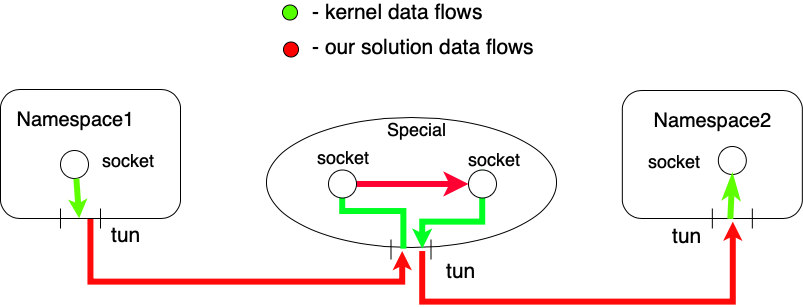

The diagram above was exported from draw.io. Its source (the exported page's mxGraphModel, read from the mxfile embedded in the PNG):
<mxGraphModel dx="1395" dy="1024" grid="1" gridSize="10" guides="1" tooltips="1" connect="1" arrows="1" fold="1" page="1" pageScale="1" pageWidth="850" pageHeight="1100" math="0" shadow="0">
  <root>
    <mxCell id="0" />
    <mxCell id="1" parent="0" />
    <mxCell id="JPyF3eyj4c8m-xWE9bKe-61" style="edgeStyle=orthogonalEdgeStyle;rounded=0;orthogonalLoop=1;jettySize=auto;html=1;startArrow=none;startFill=0;startSize=1;endArrow=classic;endFill=1;endSize=0;strokeColor=#FF0A0A;strokeWidth=6;fontSize=21;" edge="1" parent="1">
      <mxGeometry relative="1" as="geometry">
        <mxPoint x="760" y="370" as="targetPoint" />
        <mxPoint x="450" y="400" as="sourcePoint" />
        <Array as="points">
          <mxPoint x="450" y="450" />
          <mxPoint x="760" y="450" />
        </Array>
      </mxGeometry>
    </mxCell>
    <mxCell id="JPyF3eyj4c8m-xWE9bKe-41" value="" style="ellipse;whiteSpace=wrap;html=1;fontSize=21;" vertex="1" parent="1">
      <mxGeometry x="294" y="266" width="290" height="130" as="geometry" />
    </mxCell>
    <mxCell id="JPyF3eyj4c8m-xWE9bKe-60" style="edgeStyle=orthogonalEdgeStyle;rounded=0;orthogonalLoop=1;jettySize=auto;html=1;exitX=0.5;exitY=1;exitDx=0;exitDy=0;startArrow=none;startFill=0;startSize=1;endArrow=classic;endFill=1;endSize=0;strokeColor=#FF0A0A;strokeWidth=6;fontSize=21;" edge="1" parent="1" source="JPyF3eyj4c8m-xWE9bKe-1">
      <mxGeometry relative="1" as="geometry">
        <mxPoint x="430" y="400" as="targetPoint" />
        <Array as="points">
          <mxPoint x="118" y="430" />
          <mxPoint x="430" y="430" />
        </Array>
      </mxGeometry>
    </mxCell>
    <mxCell id="JPyF3eyj4c8m-xWE9bKe-1" value="" style="rounded=1;whiteSpace=wrap;html=1;" vertex="1" parent="1">
      <mxGeometry x="28" y="238" width="180" height="129" as="geometry" />
    </mxCell>
    <mxCell id="JPyF3eyj4c8m-xWE9bKe-3" value="" style="shape=link;html=1;width=40;" edge="1" parent="1">
      <mxGeometry width="50" height="50" relative="1" as="geometry">
        <mxPoint x="108" y="377" as="sourcePoint" />
        <mxPoint x="108" y="357" as="targetPoint" />
      </mxGeometry>
    </mxCell>
    <mxCell id="JPyF3eyj4c8m-xWE9bKe-8" value="" style="rounded=1;whiteSpace=wrap;html=1;direction=east;" vertex="1" parent="1">
      <mxGeometry x="649.8333333333334" y="239" width="180" height="128" as="geometry" />
    </mxCell>
    <mxCell id="JPyF3eyj4c8m-xWE9bKe-9" value="" style="shape=link;html=1;width=40;" edge="1" parent="1">
      <mxGeometry width="50" height="50" relative="1" as="geometry">
        <mxPoint x="759.8333333333334" y="377" as="sourcePoint" />
        <mxPoint x="759.8333333333334" y="357" as="targetPoint" />
      </mxGeometry>
    </mxCell>
    <mxCell id="JPyF3eyj4c8m-xWE9bKe-14" value="&lt;font style=&quot;font-size: 20px&quot;&gt;Namespace1&lt;/font&gt;" style="text;html=1;strokeColor=none;fillColor=none;align=center;verticalAlign=middle;whiteSpace=wrap;rounded=0;" vertex="1" parent="1">
      <mxGeometry x="70.5" y="258" width="65" height="20" as="geometry" />
    </mxCell>
    <mxCell id="JPyF3eyj4c8m-xWE9bKe-16" value="" style="ellipse;whiteSpace=wrap;html=1;aspect=fixed;" vertex="1" parent="1">
      <mxGeometry x="88" y="299" width="28" height="28" as="geometry" />
    </mxCell>
    <mxCell id="JPyF3eyj4c8m-xWE9bKe-23" value="&lt;font style=&quot;font-size: 18px&quot;&gt;socket&lt;/font&gt;" style="text;html=1;strokeColor=none;fillColor=none;align=center;verticalAlign=middle;whiteSpace=wrap;rounded=0;" vertex="1" parent="1">
      <mxGeometry x="130" y="298" width="50" height="21" as="geometry" />
    </mxCell>
    <mxCell id="JPyF3eyj4c8m-xWE9bKe-24" value="tun" style="text;html=1;strokeColor=none;fillColor=none;align=center;verticalAlign=middle;whiteSpace=wrap;rounded=0;fontSize=21;" vertex="1" parent="1">
      <mxGeometry x="133" y="368" width="40" height="30" as="geometry" />
    </mxCell>
    <mxCell id="JPyF3eyj4c8m-xWE9bKe-25" value="tun" style="text;html=1;strokeColor=none;fillColor=none;align=center;verticalAlign=middle;whiteSpace=wrap;rounded=0;fontSize=21;" vertex="1" parent="1">
      <mxGeometry x="694.8333333333334" y="374" width="40" height="20" as="geometry" />
    </mxCell>
    <mxCell id="JPyF3eyj4c8m-xWE9bKe-33" value="" style="endArrow=classic;html=1;exitX=0.567;exitY=1.006;exitDx=0;exitDy=0;exitPerimeter=0;strokeColor=#5EFF00;strokeWidth=6;entryX=0.437;entryY=0.998;entryDx=0;entryDy=0;entryPerimeter=0;endSize=0;" edge="1" parent="1" source="JPyF3eyj4c8m-xWE9bKe-16" target="JPyF3eyj4c8m-xWE9bKe-1">
      <mxGeometry width="50" height="50" relative="1" as="geometry">
        <mxPoint x="98" y="378" as="sourcePoint" />
        <mxPoint x="106" y="355" as="targetPoint" />
      </mxGeometry>
    </mxCell>
    <mxCell id="JPyF3eyj4c8m-xWE9bKe-34" value="" style="ellipse;whiteSpace=wrap;html=1;aspect=fixed;" vertex="1" parent="1">
      <mxGeometry x="745.8333333333334" y="295" width="28" height="28" as="geometry" />
    </mxCell>
    <mxCell id="JPyF3eyj4c8m-xWE9bKe-35" value="&lt;font style=&quot;font-size: 18px&quot;&gt;socket&lt;/font&gt;" style="text;html=1;strokeColor=none;fillColor=none;align=center;verticalAlign=middle;whiteSpace=wrap;rounded=0;" vertex="1" parent="1">
      <mxGeometry x="676.8333333333334" y="299.5" width="50" height="21" as="geometry" />
    </mxCell>
    <mxCell id="JPyF3eyj4c8m-xWE9bKe-36" value="" style="endArrow=none;html=1;exitX=0.5;exitY=1;exitDx=0;exitDy=0;entryX=0.6;entryY=1.003;entryDx=0;entryDy=0;strokeColor=#5EFF00;strokeWidth=6;entryPerimeter=0;endSize=0;startArrow=classicThin;startFill=1;endFill=0;" edge="1" parent="1" source="JPyF3eyj4c8m-xWE9bKe-34" target="JPyF3eyj4c8m-xWE9bKe-8">
      <mxGeometry width="50" height="50" relative="1" as="geometry">
        <mxPoint x="755.8333333333334" y="374" as="sourcePoint" />
        <mxPoint x="763.8333333333335" y="350.9999999999999" as="targetPoint" />
      </mxGeometry>
    </mxCell>
    <mxCell id="JPyF3eyj4c8m-xWE9bKe-37" value="&lt;font style=&quot;font-size: 20px&quot;&gt;Namespace2&lt;/font&gt;" style="text;html=1;strokeColor=none;fillColor=none;align=center;verticalAlign=middle;whiteSpace=wrap;rounded=0;" vertex="1" parent="1">
      <mxGeometry x="707.3333333333334" y="259" width="65" height="20" as="geometry" />
    </mxCell>
    <mxCell id="JPyF3eyj4c8m-xWE9bKe-50" style="edgeStyle=orthogonalEdgeStyle;rounded=0;orthogonalLoop=1;jettySize=auto;html=1;entryX=0.5;entryY=0;entryDx=0;entryDy=0;fontSize=21;strokeColor=#00FF22;strokeWidth=6;endSize=0;" edge="1" parent="1" target="JPyF3eyj4c8m-xWE9bKe-45">
      <mxGeometry relative="1" as="geometry">
        <mxPoint x="431" y="397" as="sourcePoint" />
        <Array as="points">
          <mxPoint x="431" y="397" />
          <mxPoint x="431" y="360" />
          <mxPoint x="370" y="360" />
        </Array>
      </mxGeometry>
    </mxCell>
    <mxCell id="JPyF3eyj4c8m-xWE9bKe-42" value="&lt;font style=&quot;font-size: 18px&quot;&gt;Special&lt;/font&gt;" style="text;html=1;strokeColor=none;fillColor=none;align=center;verticalAlign=middle;whiteSpace=wrap;rounded=0;" vertex="1" parent="1">
      <mxGeometry x="419" y="267.5" width="50" height="21" as="geometry" />
    </mxCell>
    <mxCell id="JPyF3eyj4c8m-xWE9bKe-43" value="" style="shape=link;html=1;width=40;" edge="1" parent="1">
      <mxGeometry width="50" height="50" relative="1" as="geometry">
        <mxPoint x="438.5" y="408" as="sourcePoint" />
        <mxPoint x="438.5" y="388" as="targetPoint" />
      </mxGeometry>
    </mxCell>
    <mxCell id="JPyF3eyj4c8m-xWE9bKe-44" value="tun" style="text;html=1;strokeColor=none;fillColor=none;align=center;verticalAlign=middle;whiteSpace=wrap;rounded=0;fontSize=21;" vertex="1" parent="1">
      <mxGeometry x="468.5" y="410" width="40" height="20" as="geometry" />
    </mxCell>
    <mxCell id="JPyF3eyj4c8m-xWE9bKe-49" style="edgeStyle=orthogonalEdgeStyle;rounded=0;orthogonalLoop=1;jettySize=auto;html=1;exitX=1;exitY=0.5;exitDx=0;exitDy=0;fontSize=21;strokeColor=#FF0033;strokeWidth=6;" edge="1" parent="1" source="JPyF3eyj4c8m-xWE9bKe-45" target="JPyF3eyj4c8m-xWE9bKe-46">
      <mxGeometry relative="1" as="geometry" />
    </mxCell>
    <mxCell id="JPyF3eyj4c8m-xWE9bKe-45" value="" style="ellipse;whiteSpace=wrap;html=1;aspect=fixed;" vertex="1" parent="1">
      <mxGeometry x="356" y="318.5" width="28" height="28" as="geometry" />
    </mxCell>
    <mxCell id="JPyF3eyj4c8m-xWE9bKe-51" style="edgeStyle=orthogonalEdgeStyle;rounded=0;orthogonalLoop=1;jettySize=auto;html=1;exitX=0.5;exitY=0;exitDx=0;exitDy=0;entryX=0.536;entryY=1.012;entryDx=0;entryDy=0;fontSize=21;strokeColor=#00FF22;strokeWidth=6;endSize=1;startSize=1;entryPerimeter=0;" edge="1" parent="1" source="JPyF3eyj4c8m-xWE9bKe-46" target="JPyF3eyj4c8m-xWE9bKe-41">
      <mxGeometry relative="1" as="geometry">
        <Array as="points">
          <mxPoint x="510" y="370" />
          <mxPoint x="450" y="370" />
        </Array>
      </mxGeometry>
    </mxCell>
    <mxCell id="JPyF3eyj4c8m-xWE9bKe-46" value="" style="ellipse;whiteSpace=wrap;html=1;aspect=fixed;" vertex="1" parent="1">
      <mxGeometry x="496" y="318.5" width="28" height="28" as="geometry" />
    </mxCell>
    <mxCell id="JPyF3eyj4c8m-xWE9bKe-47" value="&lt;font style=&quot;font-size: 18px&quot;&gt;socket&lt;/font&gt;" style="text;html=1;strokeColor=none;fillColor=none;align=center;verticalAlign=middle;whiteSpace=wrap;rounded=0;" vertex="1" parent="1">
      <mxGeometry x="345" y="295" width="50" height="21" as="geometry" />
    </mxCell>
    <mxCell id="JPyF3eyj4c8m-xWE9bKe-48" value="&lt;font style=&quot;font-size: 18px&quot;&gt;socket&lt;/font&gt;" style="text;html=1;strokeColor=none;fillColor=none;align=center;verticalAlign=middle;whiteSpace=wrap;rounded=0;" vertex="1" parent="1">
      <mxGeometry x="496" y="297.5" width="50" height="21" as="geometry" />
    </mxCell>
    <mxCell id="JPyF3eyj4c8m-xWE9bKe-52" value="" style="ellipse;whiteSpace=wrap;html=1;aspect=fixed;fontSize=21;fillColor=#55FF00;" vertex="1" parent="1">
      <mxGeometry x="310" y="153.5" width="15" height="15" as="geometry" />
    </mxCell>
    <mxCell id="JPyF3eyj4c8m-xWE9bKe-53" value="&amp;nbsp;- kernel data flows" style="text;html=1;strokeColor=none;fillColor=none;align=center;verticalAlign=middle;whiteSpace=wrap;rounded=0;fontSize=21;" vertex="1" parent="1">
      <mxGeometry x="326.5" y="150" width="190" height="20" as="geometry" />
    </mxCell>
    <mxCell id="JPyF3eyj4c8m-xWE9bKe-54" value="" style="ellipse;whiteSpace=wrap;html=1;aspect=fixed;fontSize=21;fillColor=#FF0000;" vertex="1" parent="1">
      <mxGeometry x="311" y="190.5" width="15" height="15" as="geometry" />
    </mxCell>
    <mxCell id="JPyF3eyj4c8m-xWE9bKe-55" value="- our solution data flows&amp;nbsp;" style="text;html=1;strokeColor=none;fillColor=none;align=center;verticalAlign=middle;whiteSpace=wrap;rounded=0;fontSize=21;" vertex="1" parent="1">
      <mxGeometry x="333.5" y="185.5" width="240" height="20" as="geometry" />
    </mxCell>
  </root>
</mxGraphModel>